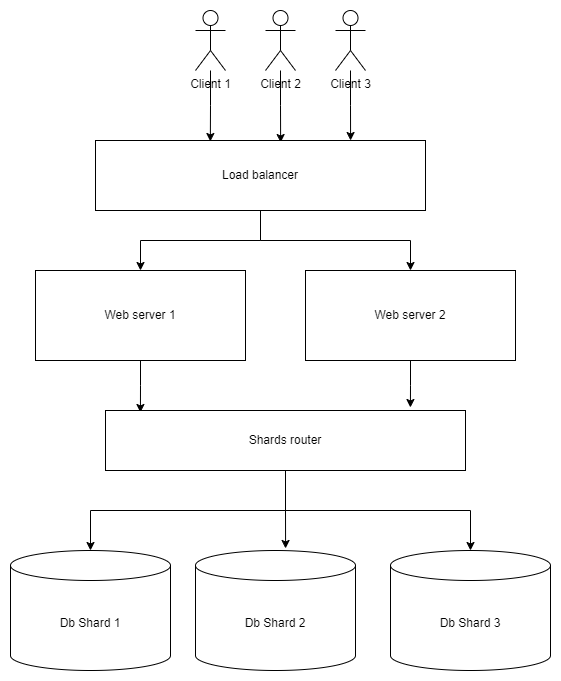

The diagram above was exported from draw.io. Its source (the exported page's mxGraphModel, read from the mxfile embedded in the PNG):
<mxGraphModel dx="2074" dy="1142" grid="1" gridSize="10" guides="1" tooltips="1" connect="1" arrows="1" fold="1" page="1" pageScale="1" pageWidth="850" pageHeight="1100" math="0" shadow="0">
  <root>
    <mxCell id="0" />
    <mxCell id="1" parent="0" />
    <mxCell id="BSO2aur-oxScRz5tqCq8-28" style="edgeStyle=orthogonalEdgeStyle;rounded=0;orthogonalLoop=1;jettySize=auto;html=1;entryX=0.847;entryY=-0.05;entryDx=0;entryDy=0;entryPerimeter=0;" parent="1" source="BSO2aur-oxScRz5tqCq8-1" target="BSO2aur-oxScRz5tqCq8-25" edge="1">
      <mxGeometry relative="1" as="geometry" />
    </mxCell>
    <mxCell id="BSO2aur-oxScRz5tqCq8-1" value="Web server 2" style="rounded=0;whiteSpace=wrap;html=1;" parent="1" vertex="1">
      <mxGeometry x="370" y="430" width="210" height="90" as="geometry" />
    </mxCell>
    <mxCell id="BSO2aur-oxScRz5tqCq8-2" value="Db Shard 2" style="shape=cylinder3;whiteSpace=wrap;html=1;boundedLbl=1;backgroundOutline=1;size=15;" parent="1" vertex="1">
      <mxGeometry x="260" y="710" width="160" height="120" as="geometry" />
    </mxCell>
    <mxCell id="BSO2aur-oxScRz5tqCq8-21" style="edgeStyle=orthogonalEdgeStyle;rounded=0;orthogonalLoop=1;jettySize=auto;html=1;entryX=0.348;entryY=0.014;entryDx=0;entryDy=0;entryPerimeter=0;" parent="1" source="BSO2aur-oxScRz5tqCq8-3" target="BSO2aur-oxScRz5tqCq8-19" edge="1">
      <mxGeometry relative="1" as="geometry" />
    </mxCell>
    <mxCell id="BSO2aur-oxScRz5tqCq8-3" value="Client 1" style="shape=umlActor;verticalLabelPosition=bottom;verticalAlign=top;html=1;outlineConnect=0;" parent="1" vertex="1">
      <mxGeometry x="260" y="170" width="30" height="60" as="geometry" />
    </mxCell>
    <mxCell id="BSO2aur-oxScRz5tqCq8-20" style="edgeStyle=orthogonalEdgeStyle;rounded=0;orthogonalLoop=1;jettySize=auto;html=1;entryX=0.561;entryY=0.029;entryDx=0;entryDy=0;entryPerimeter=0;" parent="1" source="BSO2aur-oxScRz5tqCq8-4" target="BSO2aur-oxScRz5tqCq8-19" edge="1">
      <mxGeometry relative="1" as="geometry" />
    </mxCell>
    <mxCell id="BSO2aur-oxScRz5tqCq8-4" value="Client 2" style="shape=umlActor;verticalLabelPosition=bottom;verticalAlign=top;html=1;outlineConnect=0;" parent="1" vertex="1">
      <mxGeometry x="330" y="170" width="30" height="60" as="geometry" />
    </mxCell>
    <mxCell id="BSO2aur-oxScRz5tqCq8-22" style="edgeStyle=orthogonalEdgeStyle;rounded=0;orthogonalLoop=1;jettySize=auto;html=1;entryX=0.773;entryY=0;entryDx=0;entryDy=0;entryPerimeter=0;" parent="1" source="BSO2aur-oxScRz5tqCq8-5" target="BSO2aur-oxScRz5tqCq8-19" edge="1">
      <mxGeometry relative="1" as="geometry" />
    </mxCell>
    <mxCell id="BSO2aur-oxScRz5tqCq8-5" value="Client 3" style="shape=umlActor;verticalLabelPosition=bottom;verticalAlign=top;html=1;outlineConnect=0;" parent="1" vertex="1">
      <mxGeometry x="400" y="170" width="30" height="60" as="geometry" />
    </mxCell>
    <mxCell id="BSO2aur-oxScRz5tqCq8-16" value="Db Shard 3" style="shape=cylinder3;whiteSpace=wrap;html=1;boundedLbl=1;backgroundOutline=1;size=15;" parent="1" vertex="1">
      <mxGeometry x="455" y="710" width="160" height="120" as="geometry" />
    </mxCell>
    <mxCell id="BSO2aur-oxScRz5tqCq8-17" value="Db Shard 1" style="shape=cylinder3;whiteSpace=wrap;html=1;boundedLbl=1;backgroundOutline=1;size=15;" parent="1" vertex="1">
      <mxGeometry x="75" y="710" width="160" height="120" as="geometry" />
    </mxCell>
    <mxCell id="BSO2aur-oxScRz5tqCq8-27" style="edgeStyle=orthogonalEdgeStyle;rounded=0;orthogonalLoop=1;jettySize=auto;html=1;entryX=0.097;entryY=0.033;entryDx=0;entryDy=0;entryPerimeter=0;" parent="1" source="BSO2aur-oxScRz5tqCq8-18" target="BSO2aur-oxScRz5tqCq8-25" edge="1">
      <mxGeometry relative="1" as="geometry" />
    </mxCell>
    <mxCell id="BSO2aur-oxScRz5tqCq8-18" value="Web server 1" style="rounded=0;whiteSpace=wrap;html=1;" parent="1" vertex="1">
      <mxGeometry x="100" y="430" width="210" height="90" as="geometry" />
    </mxCell>
    <mxCell id="BSO2aur-oxScRz5tqCq8-23" style="edgeStyle=orthogonalEdgeStyle;rounded=0;orthogonalLoop=1;jettySize=auto;html=1;entryX=0.5;entryY=0;entryDx=0;entryDy=0;" parent="1" source="BSO2aur-oxScRz5tqCq8-19" target="BSO2aur-oxScRz5tqCq8-18" edge="1">
      <mxGeometry relative="1" as="geometry" />
    </mxCell>
    <mxCell id="BSO2aur-oxScRz5tqCq8-24" style="edgeStyle=orthogonalEdgeStyle;rounded=0;orthogonalLoop=1;jettySize=auto;html=1;entryX=0.5;entryY=0;entryDx=0;entryDy=0;" parent="1" source="BSO2aur-oxScRz5tqCq8-19" target="BSO2aur-oxScRz5tqCq8-1" edge="1">
      <mxGeometry relative="1" as="geometry" />
    </mxCell>
    <mxCell id="BSO2aur-oxScRz5tqCq8-19" value="Load balancer" style="rounded=0;whiteSpace=wrap;html=1;" parent="1" vertex="1">
      <mxGeometry x="160" y="300" width="330" height="70" as="geometry" />
    </mxCell>
    <mxCell id="BSO2aur-oxScRz5tqCq8-29" style="edgeStyle=orthogonalEdgeStyle;rounded=0;orthogonalLoop=1;jettySize=auto;html=1;entryX=0.5;entryY=0;entryDx=0;entryDy=0;entryPerimeter=0;" parent="1" source="BSO2aur-oxScRz5tqCq8-25" target="BSO2aur-oxScRz5tqCq8-17" edge="1">
      <mxGeometry relative="1" as="geometry" />
    </mxCell>
    <mxCell id="BSO2aur-oxScRz5tqCq8-31" style="edgeStyle=orthogonalEdgeStyle;rounded=0;orthogonalLoop=1;jettySize=auto;html=1;entryX=0.5;entryY=0;entryDx=0;entryDy=0;entryPerimeter=0;" parent="1" source="BSO2aur-oxScRz5tqCq8-25" target="BSO2aur-oxScRz5tqCq8-16" edge="1">
      <mxGeometry relative="1" as="geometry" />
    </mxCell>
    <mxCell id="BSO2aur-oxScRz5tqCq8-32" style="edgeStyle=orthogonalEdgeStyle;rounded=0;orthogonalLoop=1;jettySize=auto;html=1;entryX=0.563;entryY=-0.017;entryDx=0;entryDy=0;entryPerimeter=0;" parent="1" source="BSO2aur-oxScRz5tqCq8-25" target="BSO2aur-oxScRz5tqCq8-2" edge="1">
      <mxGeometry relative="1" as="geometry" />
    </mxCell>
    <mxCell id="BSO2aur-oxScRz5tqCq8-25" value="Shards router" style="rounded=0;whiteSpace=wrap;html=1;" parent="1" vertex="1">
      <mxGeometry x="170" y="570" width="360" height="60" as="geometry" />
    </mxCell>
  </root>
</mxGraphModel>